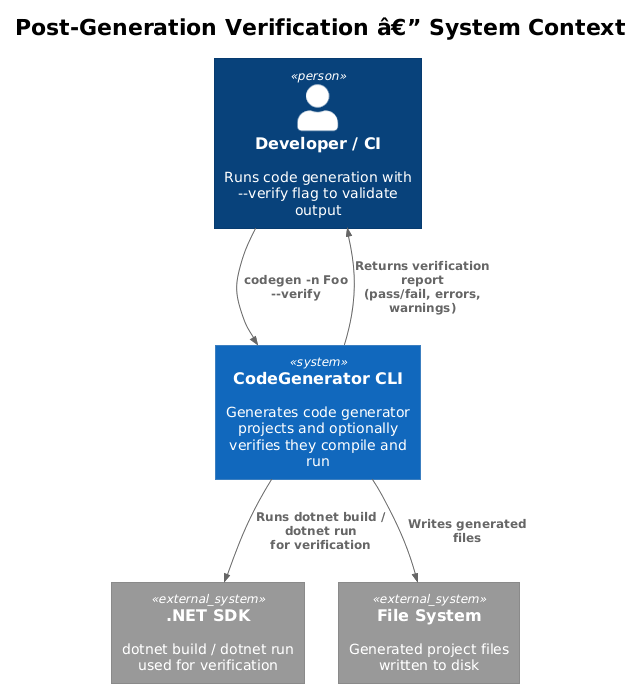

The diagram above was rendered by PlantUML. Its source (embedded in the PNG):
@startuml
!theme plain
!include <C4/C4_Context>

title Post-Generation Verification â€” System Context

Person(dev, "Developer / CI", "Runs code generation with --verify flag to validate output")

System(codegen, "CodeGenerator CLI", "Generates code generator projects and optionally verifies they compile and run")

System_Ext(sdk, ".NET SDK", "dotnet build / dotnet run used for verification")
System_Ext(fs, "File System", "Generated project files written to disk")

Rel(dev, codegen, "codegen -n Foo --verify")
Rel(codegen, fs, "Writes generated files")
Rel(codegen, sdk, "Runs dotnet build / dotnet run\nfor verification")
Rel(codegen, dev, "Returns verification report\n(pass/fail, errors, warnings)")
@enduml